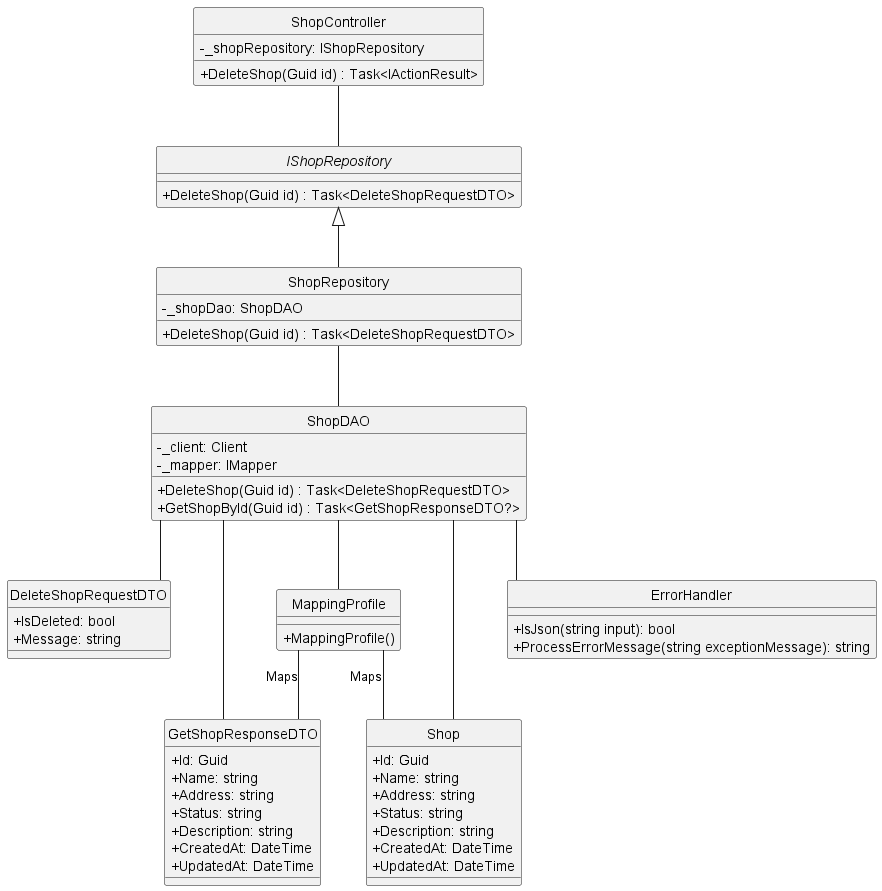

The diagram above was rendered by PlantUML. Its source (embedded in the PNG):
@startuml
hide circle
skinparam classAttributeIconSize 0
skinparam linetype ortho

class ShopController {
    - _shopRepository: IShopRepository
    + DeleteShop(Guid id) : Task<IActionResult> 
}

interface IShopRepository {
    + DeleteShop(Guid id) : Task<DeleteShopRequestDTO> 
}

class ShopRepository {
    - _shopDao: ShopDAO
    + DeleteShop(Guid id) : Task<DeleteShopRequestDTO>
}

class ShopDAO {
    - _client: Client
    - _mapper: IMapper
    + DeleteShop(Guid id) : Task<DeleteShopRequestDTO>
    + GetShopById(Guid id) : Task<GetShopResponseDTO?>
}

class DeleteShopRequestDTO {
    + IsDeleted: bool
    + Message: string
}

class GetShopResponseDTO {
    + Id: Guid
    + Name: string
    + Address: string
    + Status: string
    + Description: string
    + CreatedAt: DateTime
    + UpdatedAt: DateTime
}

class Shop {
    + Id: Guid
    + Name: string
    + Address: string
    + Status: string
    + Description: string
    + CreatedAt: DateTime
    + UpdatedAt: DateTime
}

class MappingProfile {
  + MappingProfile()
}

class ErrorHandler {
    + IsJson(string input): bool
    + ProcessErrorMessage(string exceptionMessage): string
}

ShopController -- IShopRepository
IShopRepository <|-- ShopRepository
ShopRepository -- ShopDAO
ShopDAO -- Shop
ShopDAO -- GetShopResponseDTO
ShopDAO -- DeleteShopRequestDTO
ShopDAO -- MappingProfile
ShopDAO -- ErrorHandler

MappingProfile -- Shop : Maps
MappingProfile -- GetShopResponseDTO : Maps

@enduml